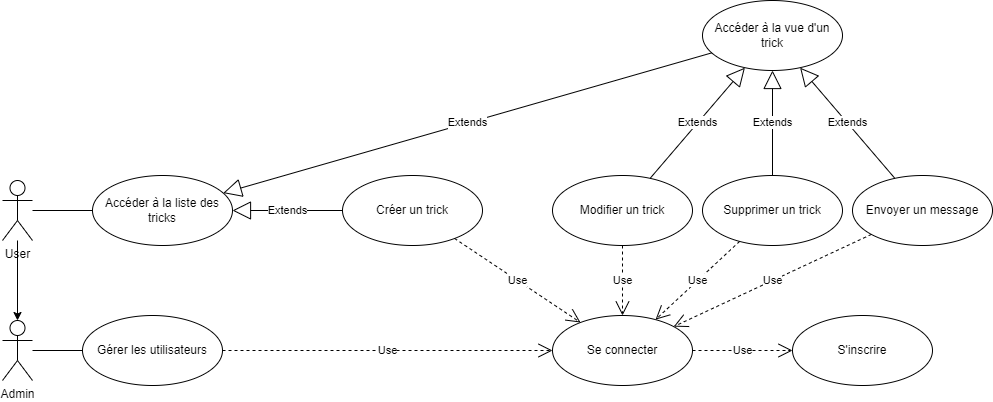

The diagram above was exported from draw.io. Its source (the exported page's mxGraphModel, read from the mxfile embedded in the PNG):
<mxGraphModel dx="700" dy="767" grid="1" gridSize="10" guides="1" tooltips="1" connect="1" arrows="1" fold="1" page="1" pageScale="1" pageWidth="827" pageHeight="1169" math="0" shadow="0">
  <root>
    <mxCell id="0" />
    <mxCell id="1" parent="0" />
    <mxCell id="youWUsZ7fW4H68LNdljm-26" value="" style="edgeStyle=orthogonalEdgeStyle;rounded=0;orthogonalLoop=1;jettySize=auto;html=1;" parent="1" source="youWUsZ7fW4H68LNdljm-1" target="youWUsZ7fW4H68LNdljm-25" edge="1">
      <mxGeometry relative="1" as="geometry" />
    </mxCell>
    <mxCell id="youWUsZ7fW4H68LNdljm-1" value="User" style="shape=umlActor;verticalLabelPosition=bottom;verticalAlign=top;html=1;outlineConnect=0;" parent="1" vertex="1">
      <mxGeometry x="90" y="460" width="30" height="60" as="geometry" />
    </mxCell>
    <mxCell id="youWUsZ7fW4H68LNdljm-3" value="Accéder à la liste des tricks" style="ellipse;whiteSpace=wrap;html=1;" parent="1" vertex="1">
      <mxGeometry x="180" y="455" width="140" height="70" as="geometry" />
    </mxCell>
    <mxCell id="youWUsZ7fW4H68LNdljm-4" value="Créer un trick" style="ellipse;whiteSpace=wrap;html=1;" parent="1" vertex="1">
      <mxGeometry x="430" y="455" width="140" height="70" as="geometry" />
    </mxCell>
    <mxCell id="youWUsZ7fW4H68LNdljm-5" value="Accéder à la vue d'un trick" style="ellipse;whiteSpace=wrap;html=1;" parent="1" vertex="1">
      <mxGeometry x="790" y="280" width="140" height="70" as="geometry" />
    </mxCell>
    <mxCell id="youWUsZ7fW4H68LNdljm-6" value="Modifier un trick" style="ellipse;whiteSpace=wrap;html=1;" parent="1" vertex="1">
      <mxGeometry x="640" y="455" width="140" height="70" as="geometry" />
    </mxCell>
    <mxCell id="youWUsZ7fW4H68LNdljm-7" value="Supprimer un trick" style="ellipse;whiteSpace=wrap;html=1;" parent="1" vertex="1">
      <mxGeometry x="790" y="455" width="140" height="70" as="geometry" />
    </mxCell>
    <mxCell id="youWUsZ7fW4H68LNdljm-8" value="Envoyer un message" style="ellipse;whiteSpace=wrap;html=1;" parent="1" vertex="1">
      <mxGeometry x="940" y="455" width="140" height="70" as="geometry" />
    </mxCell>
    <mxCell id="youWUsZ7fW4H68LNdljm-9" value="S'inscrire" style="ellipse;whiteSpace=wrap;html=1;" parent="1" vertex="1">
      <mxGeometry x="880" y="595" width="140" height="70" as="geometry" />
    </mxCell>
    <mxCell id="youWUsZ7fW4H68LNdljm-10" value="Gérer les utilisateurs" style="ellipse;whiteSpace=wrap;html=1;" parent="1" vertex="1">
      <mxGeometry x="170" y="595" width="140" height="70" as="geometry" />
    </mxCell>
    <mxCell id="youWUsZ7fW4H68LNdljm-11" value="Se connecter" style="ellipse;whiteSpace=wrap;html=1;" parent="1" vertex="1">
      <mxGeometry x="640" y="595" width="140" height="70" as="geometry" />
    </mxCell>
    <mxCell id="youWUsZ7fW4H68LNdljm-13" value="Extends" style="endArrow=block;endSize=16;endFill=0;html=1;rounded=0;" parent="1" source="youWUsZ7fW4H68LNdljm-6" target="youWUsZ7fW4H68LNdljm-5" edge="1">
      <mxGeometry width="160" relative="1" as="geometry">
        <mxPoint x="390" y="390" as="sourcePoint" />
        <mxPoint x="550" y="390" as="targetPoint" />
      </mxGeometry>
    </mxCell>
    <mxCell id="youWUsZ7fW4H68LNdljm-14" value="Use" style="endArrow=open;endSize=12;dashed=1;html=1;rounded=0;" parent="1" source="youWUsZ7fW4H68LNdljm-11" target="youWUsZ7fW4H68LNdljm-9" edge="1">
      <mxGeometry width="160" relative="1" as="geometry">
        <mxPoint x="410" y="440" as="sourcePoint" />
        <mxPoint x="570" y="440" as="targetPoint" />
      </mxGeometry>
    </mxCell>
    <mxCell id="youWUsZ7fW4H68LNdljm-15" value="Use" style="endArrow=open;endSize=12;dashed=1;html=1;rounded=0;" parent="1" source="youWUsZ7fW4H68LNdljm-8" target="youWUsZ7fW4H68LNdljm-11" edge="1">
      <mxGeometry width="160" relative="1" as="geometry">
        <mxPoint x="710" y="400" as="sourcePoint" />
        <mxPoint x="870" y="400" as="targetPoint" />
      </mxGeometry>
    </mxCell>
    <mxCell id="youWUsZ7fW4H68LNdljm-16" value="Use" style="endArrow=open;endSize=12;dashed=1;html=1;rounded=0;" parent="1" source="youWUsZ7fW4H68LNdljm-7" target="youWUsZ7fW4H68LNdljm-11" edge="1">
      <mxGeometry width="160" relative="1" as="geometry">
        <mxPoint x="710" y="400" as="sourcePoint" />
        <mxPoint x="870" y="400" as="targetPoint" />
      </mxGeometry>
    </mxCell>
    <mxCell id="youWUsZ7fW4H68LNdljm-17" value="Use" style="endArrow=open;endSize=12;dashed=1;html=1;rounded=0;" parent="1" source="youWUsZ7fW4H68LNdljm-6" target="youWUsZ7fW4H68LNdljm-11" edge="1">
      <mxGeometry width="160" relative="1" as="geometry">
        <mxPoint x="710" y="400" as="sourcePoint" />
        <mxPoint x="870" y="400" as="targetPoint" />
      </mxGeometry>
    </mxCell>
    <mxCell id="youWUsZ7fW4H68LNdljm-18" value="Use" style="endArrow=open;endSize=12;dashed=1;html=1;rounded=0;" parent="1" source="youWUsZ7fW4H68LNdljm-10" target="youWUsZ7fW4H68LNdljm-11" edge="1">
      <mxGeometry width="160" relative="1" as="geometry">
        <mxPoint x="650" y="400" as="sourcePoint" />
        <mxPoint x="810" y="400" as="targetPoint" />
      </mxGeometry>
    </mxCell>
    <mxCell id="youWUsZ7fW4H68LNdljm-19" value="Use" style="endArrow=open;endSize=12;dashed=1;html=1;rounded=0;" parent="1" source="youWUsZ7fW4H68LNdljm-4" target="youWUsZ7fW4H68LNdljm-11" edge="1">
      <mxGeometry width="160" relative="1" as="geometry">
        <mxPoint x="710" y="400" as="sourcePoint" />
        <mxPoint x="870" y="400" as="targetPoint" />
      </mxGeometry>
    </mxCell>
    <mxCell id="youWUsZ7fW4H68LNdljm-20" value="Extends" style="endArrow=block;endSize=16;endFill=0;html=1;rounded=0;" parent="1" source="youWUsZ7fW4H68LNdljm-7" target="youWUsZ7fW4H68LNdljm-5" edge="1">
      <mxGeometry width="160" relative="1" as="geometry">
        <mxPoint x="758.270290348496" y="470.6939218052057" as="sourcePoint" />
        <mxPoint x="831.7612553617209" y="414.3163708893476" as="targetPoint" />
      </mxGeometry>
    </mxCell>
    <mxCell id="youWUsZ7fW4H68LNdljm-21" value="Extends" style="endArrow=block;endSize=16;endFill=0;html=1;rounded=0;" parent="1" source="youWUsZ7fW4H68LNdljm-8" target="youWUsZ7fW4H68LNdljm-5" edge="1">
      <mxGeometry width="160" relative="1" as="geometry">
        <mxPoint x="870" y="465" as="sourcePoint" />
        <mxPoint x="870" y="420" as="targetPoint" />
      </mxGeometry>
    </mxCell>
    <mxCell id="youWUsZ7fW4H68LNdljm-22" value="Extends" style="endArrow=block;endSize=16;endFill=0;html=1;rounded=0;" parent="1" source="youWUsZ7fW4H68LNdljm-5" target="youWUsZ7fW4H68LNdljm-3" edge="1">
      <mxGeometry width="160" relative="1" as="geometry">
        <mxPoint x="981.7297096514917" y="470.6939218051964" as="sourcePoint" />
        <mxPoint x="908.2387446382791" y="414.3163708893471" as="targetPoint" />
      </mxGeometry>
    </mxCell>
    <mxCell id="youWUsZ7fW4H68LNdljm-23" value="Extends" style="endArrow=block;endSize=16;endFill=0;html=1;rounded=0;" parent="1" source="youWUsZ7fW4H68LNdljm-4" target="youWUsZ7fW4H68LNdljm-3" edge="1">
      <mxGeometry width="160" relative="1" as="geometry">
        <mxPoint x="750.9840964810423" y="403.8223479661792" as="sourcePoint" />
        <mxPoint x="508.9887381868516" y="481.1563753014225" as="targetPoint" />
      </mxGeometry>
    </mxCell>
    <mxCell id="youWUsZ7fW4H68LNdljm-25" value="Admin" style="shape=umlActor;verticalLabelPosition=bottom;verticalAlign=top;html=1;outlineConnect=0;" parent="1" vertex="1">
      <mxGeometry x="90" y="600" width="30" height="60" as="geometry" />
    </mxCell>
    <mxCell id="youWUsZ7fW4H68LNdljm-27" value="" style="endArrow=none;html=1;rounded=0;" parent="1" source="youWUsZ7fW4H68LNdljm-25" target="youWUsZ7fW4H68LNdljm-10" edge="1">
      <mxGeometry width="50" height="50" relative="1" as="geometry">
        <mxPoint x="710" y="420" as="sourcePoint" />
        <mxPoint x="760" y="370" as="targetPoint" />
      </mxGeometry>
    </mxCell>
    <mxCell id="youWUsZ7fW4H68LNdljm-28" value="" style="endArrow=none;html=1;rounded=0;" parent="1" source="youWUsZ7fW4H68LNdljm-1" target="youWUsZ7fW4H68LNdljm-3" edge="1">
      <mxGeometry width="50" height="50" relative="1" as="geometry">
        <mxPoint x="130" y="635.5555555555557" as="sourcePoint" />
        <mxPoint x="189.77959264560718" y="617.843083660561" as="targetPoint" />
      </mxGeometry>
    </mxCell>
  </root>
</mxGraphModel>